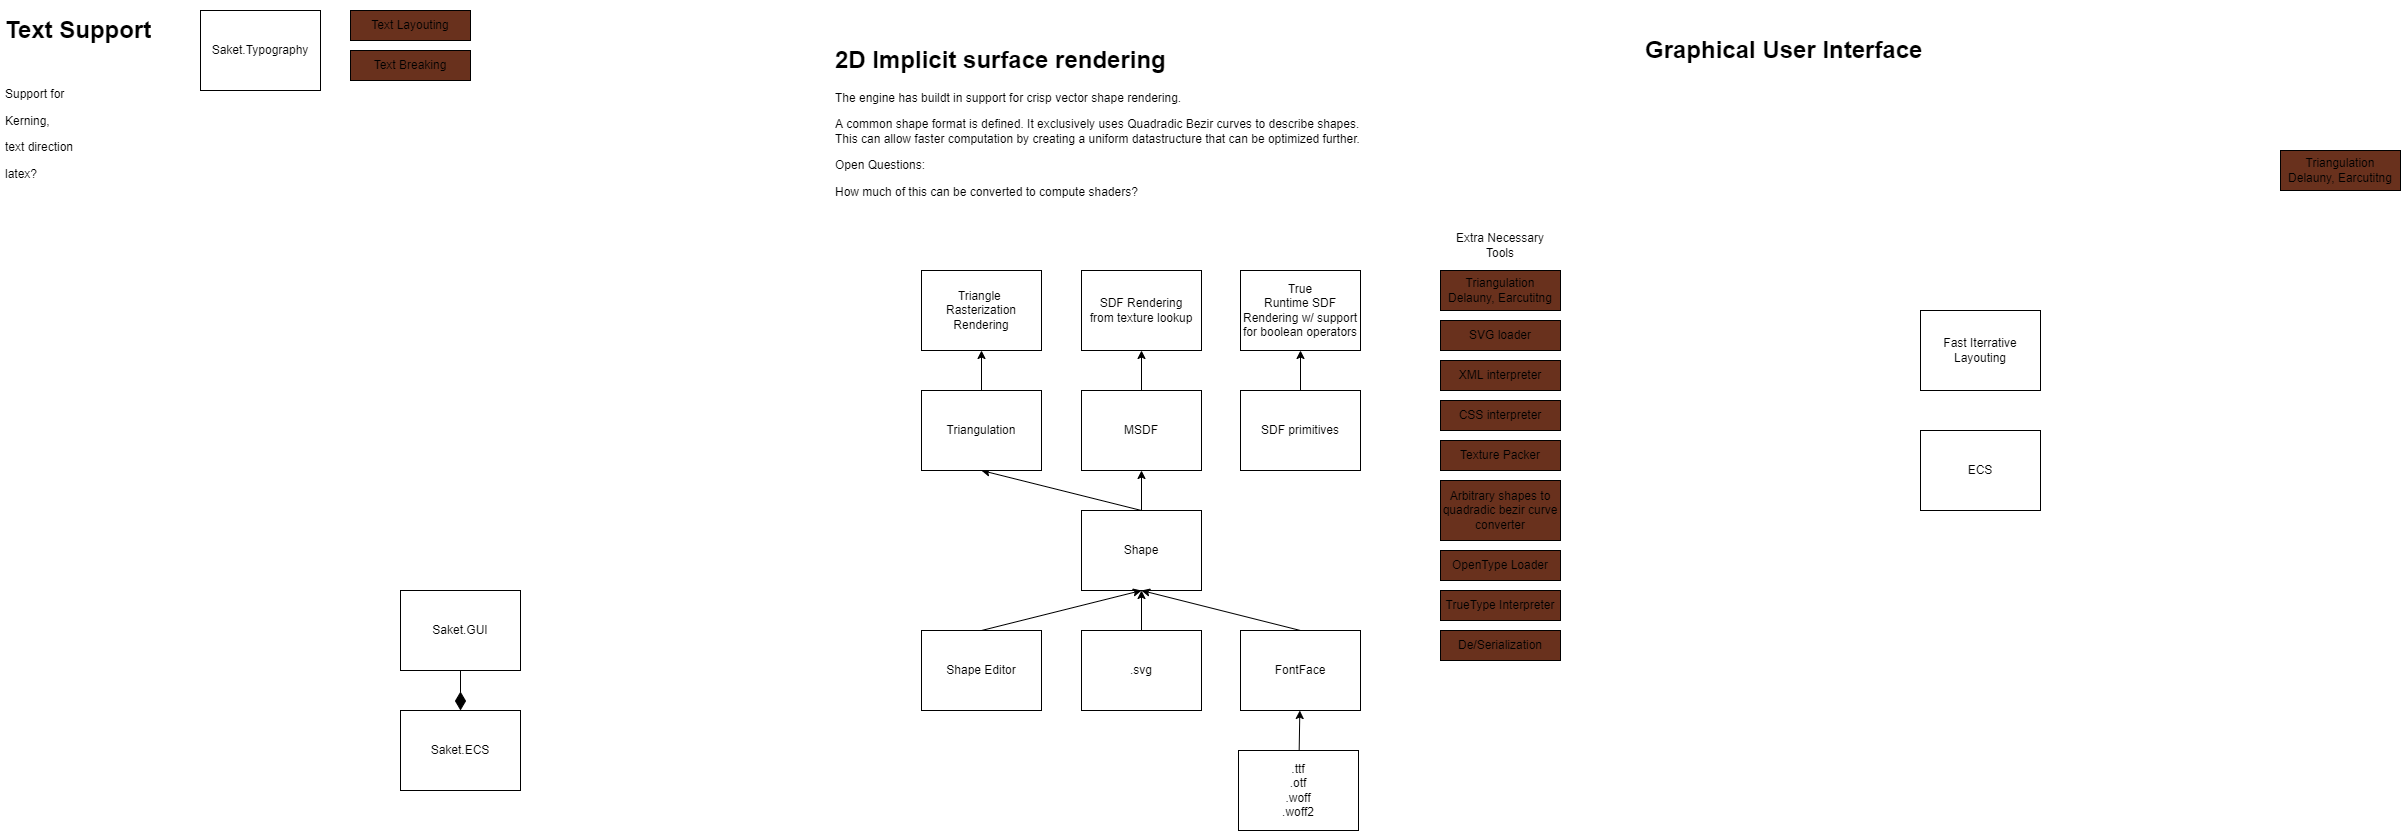

The diagram above was exported from draw.io. Its source (the exported page's mxGraphModel, read from the mxfile embedded in the PNG):
<mxGraphModel dx="4351" dy="2880" grid="1" gridSize="10" guides="1" tooltips="1" connect="1" arrows="1" fold="1" page="1" pageScale="1" pageWidth="827" pageHeight="1169" math="0" shadow="0">
  <root>
    <mxCell id="0" />
    <mxCell id="1" parent="0" />
    <mxCell id="2" value="Saket.ECS" style="rounded=0;whiteSpace=wrap;html=1;" parent="1" vertex="1">
      <mxGeometry x="440" y="720" width="120" height="80" as="geometry" />
    </mxCell>
    <mxCell id="3" value="Saket.GUI" style="rounded=0;whiteSpace=wrap;html=1;" parent="1" vertex="1">
      <mxGeometry x="440" y="600" width="120" height="80" as="geometry" />
    </mxCell>
    <mxCell id="4" value="" style="endArrow=none;startArrow=diamondThin;endFill=0;startFill=1;html=1;verticalAlign=bottom;labelBackgroundColor=none;strokeWidth=1;startSize=16;endSize=8;exitX=0.5;exitY=0;exitDx=0;exitDy=0;entryX=0.5;entryY=1;entryDx=0;entryDy=0;" parent="1" source="2" target="3" edge="1">
      <mxGeometry width="160" relative="1" as="geometry">
        <mxPoint x="690" y="680" as="sourcePoint" />
        <mxPoint x="850" y="680" as="targetPoint" />
      </mxGeometry>
    </mxCell>
    <mxCell id="18" style="edgeStyle=none;html=1;startSize=16;exitX=0.5;exitY=0;exitDx=0;exitDy=0;entryX=0.5;entryY=1;entryDx=0;entryDy=0;" parent="1" source="5" target="17" edge="1">
      <mxGeometry relative="1" as="geometry" />
    </mxCell>
    <mxCell id="23" style="edgeStyle=none;html=1;entryX=0.5;entryY=1;entryDx=0;entryDy=0;exitX=0.5;exitY=0;exitDx=0;exitDy=0;" edge="1" parent="1" source="5" target="22">
      <mxGeometry relative="1" as="geometry" />
    </mxCell>
    <mxCell id="5" value="Shape" style="rounded=0;whiteSpace=wrap;html=1;" parent="1" vertex="1">
      <mxGeometry x="1121" y="520" width="120" height="80" as="geometry" />
    </mxCell>
    <mxCell id="7" style="edgeStyle=none;html=1;entryX=0.5;entryY=1;entryDx=0;entryDy=0;startSize=16;" parent="1" source="6" target="5" edge="1">
      <mxGeometry relative="1" as="geometry" />
    </mxCell>
    <mxCell id="6" value=".svg" style="rounded=0;whiteSpace=wrap;html=1;" parent="1" vertex="1">
      <mxGeometry x="1121" y="640" width="120" height="80" as="geometry" />
    </mxCell>
    <mxCell id="11" style="edgeStyle=none;html=1;startSize=16;" parent="1" source="8" target="10" edge="1">
      <mxGeometry relative="1" as="geometry" />
    </mxCell>
    <mxCell id="8" value=".ttf&lt;br&gt;.otf&lt;br&gt;.woff&lt;br&gt;.woff2" style="rounded=0;whiteSpace=wrap;html=1;" parent="1" vertex="1">
      <mxGeometry x="1278" y="760" width="120" height="80" as="geometry" />
    </mxCell>
    <mxCell id="14" style="edgeStyle=none;html=1;entryX=0.5;entryY=1;entryDx=0;entryDy=0;startSize=16;exitX=0.5;exitY=0;exitDx=0;exitDy=0;" parent="1" source="10" target="5" edge="1">
      <mxGeometry relative="1" as="geometry" />
    </mxCell>
    <mxCell id="10" value="FontFace" style="rounded=0;whiteSpace=wrap;html=1;" parent="1" vertex="1">
      <mxGeometry x="1280" y="640" width="120" height="80" as="geometry" />
    </mxCell>
    <mxCell id="20" style="edgeStyle=none;html=1;startSize=16;" parent="1" source="17" target="19" edge="1">
      <mxGeometry relative="1" as="geometry" />
    </mxCell>
    <mxCell id="17" value="MSDF" style="rounded=0;whiteSpace=wrap;html=1;" parent="1" vertex="1">
      <mxGeometry x="1121" y="400" width="120" height="80" as="geometry" />
    </mxCell>
    <mxCell id="19" value="SDF Rendering&lt;br&gt;from texture lookup" style="rounded=0;whiteSpace=wrap;html=1;" parent="1" vertex="1">
      <mxGeometry x="1121" y="280" width="120" height="80" as="geometry" />
    </mxCell>
    <mxCell id="21" value="&lt;h1&gt;2D Implicit surface rendering&lt;/h1&gt;&lt;p&gt;The engine has buildt in support for crisp vector shape rendering.&amp;nbsp;&lt;/p&gt;&lt;p&gt;&lt;span&gt;A common shape format is defined.&amp;nbsp;&lt;/span&gt;&lt;span&gt;It exclusively uses Quadradic&amp;nbsp;&lt;/span&gt;&lt;span&gt;Bezir curves to describe shapes. This can allow faster computation by creating a uniform datastructure that can be optimized further.&amp;nbsp;&lt;/span&gt;&lt;br&gt;&lt;/p&gt;&lt;p&gt;&lt;span&gt;Open Questions:&lt;/span&gt;&lt;/p&gt;&lt;p&gt;&lt;span&gt;How much of this can be converted to compute shaders?&lt;/span&gt;&lt;br&gt;&lt;/p&gt;&lt;p&gt;&lt;br&gt;&lt;/p&gt;" style="text;html=1;strokeColor=none;fillColor=none;spacing=5;spacingTop=-20;overflow=hidden;rounded=0;fillOpacity=100;whiteSpace=wrap;" parent="1" vertex="1">
      <mxGeometry x="870" y="50" width="550" height="170" as="geometry" />
    </mxCell>
    <mxCell id="26" style="edgeStyle=none;html=1;" edge="1" parent="1" source="22" target="25">
      <mxGeometry relative="1" as="geometry" />
    </mxCell>
    <mxCell id="22" value="Triangulation" style="rounded=0;whiteSpace=wrap;html=1;" vertex="1" parent="1">
      <mxGeometry x="961" y="400" width="120" height="80" as="geometry" />
    </mxCell>
    <mxCell id="25" value="Triangle &lt;br&gt;Rasterization Rendering" style="rounded=0;whiteSpace=wrap;html=1;" vertex="1" parent="1">
      <mxGeometry x="961" y="280" width="120" height="80" as="geometry" />
    </mxCell>
    <mxCell id="33" value="Triangulation&lt;br&gt;Delauny, Earcutitng" style="rounded=0;whiteSpace=wrap;html=1;fillColor=#69311D;" vertex="1" parent="1">
      <mxGeometry x="1480" y="280" width="120" height="40" as="geometry" />
    </mxCell>
    <mxCell id="34" value="SVG loader" style="rounded=0;whiteSpace=wrap;html=1;fillColor=#69311D;" vertex="1" parent="1">
      <mxGeometry x="1480" y="330" width="120" height="30" as="geometry" />
    </mxCell>
    <mxCell id="35" value="Texture Packer" style="rounded=0;whiteSpace=wrap;html=1;fillColor=#69311D;" vertex="1" parent="1">
      <mxGeometry x="1480" y="450" width="120" height="30" as="geometry" />
    </mxCell>
    <mxCell id="36" value="True&lt;br&gt;Runtime SDF Rendering w/ support for boolean operators" style="rounded=0;whiteSpace=wrap;html=1;" vertex="1" parent="1">
      <mxGeometry x="1280" y="280" width="120" height="80" as="geometry" />
    </mxCell>
    <mxCell id="38" style="edgeStyle=none;html=1;entryX=0.5;entryY=1;entryDx=0;entryDy=0;" edge="1" parent="1" source="37" target="36">
      <mxGeometry relative="1" as="geometry" />
    </mxCell>
    <mxCell id="37" value="SDF primitives" style="rounded=0;whiteSpace=wrap;html=1;" vertex="1" parent="1">
      <mxGeometry x="1280" y="400" width="120" height="80" as="geometry" />
    </mxCell>
    <mxCell id="42" style="edgeStyle=none;html=1;entryX=0.5;entryY=1;entryDx=0;entryDy=0;exitX=0.5;exitY=0;exitDx=0;exitDy=0;" edge="1" parent="1" source="41" target="5">
      <mxGeometry relative="1" as="geometry" />
    </mxCell>
    <mxCell id="41" value="Shape Editor" style="rounded=0;whiteSpace=wrap;html=1;" vertex="1" parent="1">
      <mxGeometry x="961" y="640" width="120" height="80" as="geometry" />
    </mxCell>
    <mxCell id="43" value="Extra Necessary Tools" style="text;html=1;strokeColor=none;fillColor=none;align=center;verticalAlign=middle;whiteSpace=wrap;rounded=0;" vertex="1" parent="1">
      <mxGeometry x="1480" y="240" width="120" height="30" as="geometry" />
    </mxCell>
    <mxCell id="44" value="Arbitrary shapes to quadradic bezir curve converter" style="rounded=0;whiteSpace=wrap;html=1;fillColor=#69311D;" vertex="1" parent="1">
      <mxGeometry x="1480" y="490" width="120" height="60" as="geometry" />
    </mxCell>
    <mxCell id="45" value="OpenType Loader" style="rounded=0;whiteSpace=wrap;html=1;fillColor=#69311D;" vertex="1" parent="1">
      <mxGeometry x="1480" y="560" width="120" height="30" as="geometry" />
    </mxCell>
    <mxCell id="46" value="De/Serialization" style="rounded=0;whiteSpace=wrap;html=1;fillColor=#69311D;" vertex="1" parent="1">
      <mxGeometry x="1480" y="640" width="120" height="30" as="geometry" />
    </mxCell>
    <mxCell id="47" value="XML interpreter" style="rounded=0;whiteSpace=wrap;html=1;fillColor=#69311D;" vertex="1" parent="1">
      <mxGeometry x="1480" y="370" width="120" height="30" as="geometry" />
    </mxCell>
    <mxCell id="48" value="CSS interpreter" style="rounded=0;whiteSpace=wrap;html=1;fillColor=#69311D;" vertex="1" parent="1">
      <mxGeometry x="1480" y="410" width="120" height="30" as="geometry" />
    </mxCell>
    <mxCell id="52" value="TrueType Interpreter" style="rounded=0;whiteSpace=wrap;html=1;fillColor=#69311D;" vertex="1" parent="1">
      <mxGeometry x="1480" y="600" width="120" height="30" as="geometry" />
    </mxCell>
    <mxCell id="53" value="Text Layouting" style="rounded=0;whiteSpace=wrap;html=1;fillColor=#69311D;" vertex="1" parent="1">
      <mxGeometry x="390" y="20" width="120" height="30" as="geometry" />
    </mxCell>
    <mxCell id="55" value="Text Breaking" style="rounded=0;whiteSpace=wrap;html=1;fillColor=#69311D;" vertex="1" parent="1">
      <mxGeometry x="390" y="60" width="120" height="30" as="geometry" />
    </mxCell>
    <mxCell id="56" value="Saket.Typography" style="rounded=0;whiteSpace=wrap;html=1;" vertex="1" parent="1">
      <mxGeometry x="240" y="20" width="120" height="80" as="geometry" />
    </mxCell>
    <mxCell id="57" value="&lt;h1&gt;Text Support&lt;/h1&gt;&lt;p&gt;&lt;br&gt;&lt;/p&gt;&lt;p&gt;Support for&amp;nbsp;&lt;/p&gt;&lt;p&gt;Kerning,&lt;/p&gt;&lt;p&gt;text direction&lt;/p&gt;&lt;p&gt;latex?&lt;/p&gt;&lt;p&gt;&lt;br&gt;&lt;/p&gt;&lt;p&gt;&lt;br&gt;&lt;/p&gt;" style="text;html=1;strokeColor=none;fillColor=none;spacing=5;spacingTop=-20;overflow=hidden;rounded=0;fillOpacity=100;whiteSpace=wrap;" vertex="1" parent="1">
      <mxGeometry x="40" y="20" width="160" height="170" as="geometry" />
    </mxCell>
    <mxCell id="60" value="&lt;h1&gt;Graphical User Interface&lt;/h1&gt;&lt;p&gt;&lt;br&gt;&lt;/p&gt;&lt;p&gt;&lt;br&gt;&lt;/p&gt;" style="text;html=1;strokeColor=none;fillColor=none;spacing=5;spacingTop=-20;overflow=hidden;rounded=0;fillOpacity=100;whiteSpace=wrap;" vertex="1" parent="1">
      <mxGeometry x="1680" y="40" width="550" height="170" as="geometry" />
    </mxCell>
    <mxCell id="61" value="Triangulation&lt;br&gt;Delauny, Earcutitng" style="rounded=0;whiteSpace=wrap;html=1;fillColor=#69311D;" vertex="1" parent="1">
      <mxGeometry x="2320" y="160" width="120" height="40" as="geometry" />
    </mxCell>
    <mxCell id="62" value="Fast Iterrative Layouting" style="rounded=0;whiteSpace=wrap;html=1;" vertex="1" parent="1">
      <mxGeometry x="1960" y="320" width="120" height="80" as="geometry" />
    </mxCell>
    <mxCell id="63" value="ECS" style="rounded=0;whiteSpace=wrap;html=1;" vertex="1" parent="1">
      <mxGeometry x="1960" y="440" width="120" height="80" as="geometry" />
    </mxCell>
  </root>
</mxGraphModel>